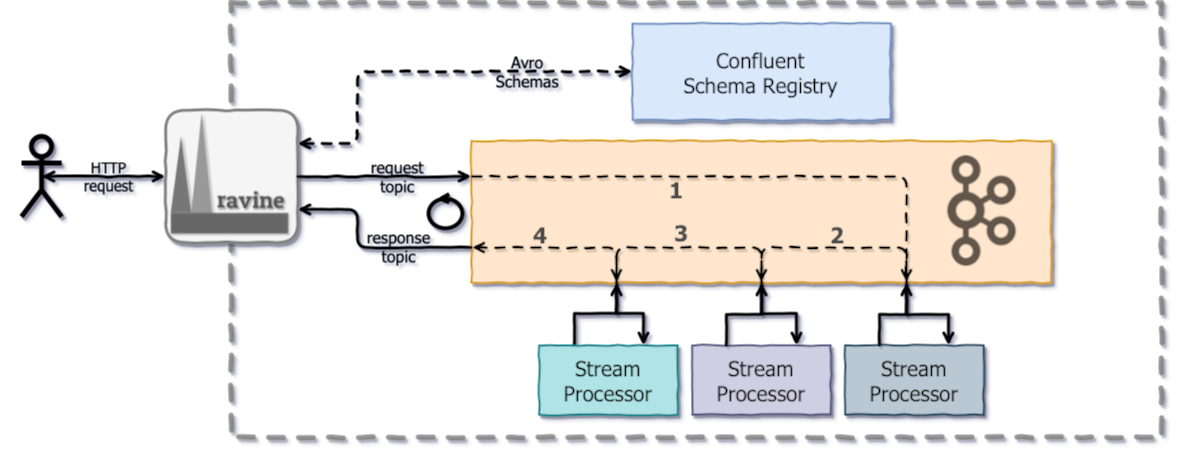

The diagram above was exported from draw.io. Its source (the exported page's mxGraphModel, read from the mxfile embedded in the PNG):
<mxGraphModel dx="990" dy="698" grid="1" gridSize="10" guides="1" tooltips="1" connect="1" arrows="1" fold="1" page="1" pageScale="1" pageWidth="1169" pageHeight="827" math="0" shadow="0">
  <root>
    <mxCell id="0" />
    <mxCell id="1" parent="0" />
    <mxCell id="U30nlJR-z016rA2KDDEk-20" value="" style="group;aspect=fixed;" vertex="1" connectable="0" parent="1">
      <mxGeometry x="4" y="195" width="1160" height="434.69812630117974" as="geometry" />
    </mxCell>
    <mxCell id="U30nlJR-z016rA2KDDEk-19" value="" style="group;strokeWidth=2;fontSize=13;labelBorderColor=none;fontColor=none;noLabel=1;strokeColor=none;" vertex="1" connectable="0" parent="U30nlJR-z016rA2KDDEk-20">
      <mxGeometry width="1160" height="434.69812630117974" as="geometry" />
    </mxCell>
    <mxCell id="U30nlJR-z016rA2KDDEk-18" value="" style="rounded=0;whiteSpace=wrap;html=1;shadow=1;labelBackgroundColor=none;fontFamily=Tahoma;opacity=66;dashed=1;strokeWidth=5;comic=1;fillColor=none;strokeColor=#666666;" vertex="1" parent="U30nlJR-z016rA2KDDEk-19">
      <mxGeometry x="229.4240111034004" width="930.5759888965996" height="434.69812630117974" as="geometry" />
    </mxCell>
    <mxCell id="FBPk3V3zys6Xg4v-oxOp-2" value="" style="rounded=0;whiteSpace=wrap;html=1;fillColor=#ffe6cc;strokeColor=#d79b00;shadow=1;comic=1;fontFamily=Tahoma;strokeWidth=2;" parent="U30nlJR-z016rA2KDDEk-19" vertex="1">
      <mxGeometry x="470.117973629424" y="138.45940319222763" width="579.5975017349064" height="141.6793893129771" as="geometry" />
    </mxCell>
    <mxCell id="Ej79A11WOUZTrb1-YhU6-2" value="" style="shape=image;verticalLabelPosition=bottom;labelBackgroundColor=#ffffff;verticalAlign=top;aspect=fixed;imageAspect=0;image=data:image/png,(base64 omitted: 18124 chars);opacity=88;fontFamily=Tahoma;" parent="U30nlJR-z016rA2KDDEk-19" vertex="1">
      <mxGeometry x="911.2560721721028" y="139.264399722415" width="138.45940319222763" height="138.45940319222763" as="geometry" />
    </mxCell>
    <mxCell id="FBPk3V3zys6Xg4v-oxOp-1" value="Confluent&lt;br style=&quot;font-size: 21px;&quot;&gt;Schema Registry&lt;br style=&quot;font-size: 21px;&quot;&gt;" style="rounded=0;whiteSpace=wrap;html=1;fillColor=#dae8fc;strokeColor=#6c8ebf;shadow=1;comic=1;fontFamily=Tahoma;fontSize=21;strokeWidth=2;fontStyle=0" parent="U30nlJR-z016rA2KDDEk-19" vertex="1">
      <mxGeometry x="631.1172796668981" y="20.929909784871615" width="257.5988896599584" height="96.59958362248437" as="geometry" />
    </mxCell>
    <mxCell id="FBPk3V3zys6Xg4v-oxOp-22" style="edgeStyle=orthogonalEdgeStyle;orthogonalLoop=1;jettySize=auto;html=1;exitX=1;exitY=0.25;exitDx=0;exitDy=0;entryX=0;entryY=0.5;entryDx=0;entryDy=0;dashed=1;startArrow=open;startFill=0;shadow=1;comic=1;endArrow=open;endFill=0;fontFamily=Tahoma;strokeWidth=3;rounded=1;" parent="U30nlJR-z016rA2KDDEk-19" source="FBPk3V3zys6Xg4v-oxOp-6" target="FBPk3V3zys6Xg4v-oxOp-1" edge="1">
      <mxGeometry relative="1" as="geometry">
        <mxPoint x="566.7175572519084" y="85.3296321998612" as="targetPoint" />
        <Array as="points">
          <mxPoint x="356" y="141" />
          <mxPoint x="356" y="69" />
        </Array>
      </mxGeometry>
    </mxCell>
    <mxCell id="FBPk3V3zys6Xg4v-oxOp-23" value="Avro&lt;br style=&quot;font-size: 16px;&quot;&gt;Schemas&lt;br style=&quot;font-size: 16px;&quot;&gt;" style="text;html=1;resizable=0;points=[];align=center;verticalAlign=middle;labelBackgroundColor=none;fontFamily=Tahoma;fontSize=16;" parent="FBPk3V3zys6Xg4v-oxOp-22" vertex="1" connectable="0">
      <mxGeometry x="0.3057" relative="1" as="geometry">
        <mxPoint x="36" y="-2" as="offset" />
      </mxGeometry>
    </mxCell>
    <mxCell id="FBPk3V3zys6Xg4v-oxOp-6" value="" style="rounded=1;whiteSpace=wrap;html=1;fillColor=#f5f5f5;strokeColor=#808080;fontColor=#333333;shadow=1;glass=0;comic=1;aspect=fixed;fontFamily=Tahoma;strokeWidth=3;" parent="U30nlJR-z016rA2KDDEk-19" vertex="1">
      <mxGeometry x="164.21929215822348" y="107.86953504510755" width="132.01943095072866" height="132.01943095072866" as="geometry" />
    </mxCell>
    <mxCell id="FBPk3V3zys6Xg4v-oxOp-8" value="" style="shape=umlActor;verticalLabelPosition=bottom;labelBackgroundColor=none;verticalAlign=top;html=1;outlineConnect=0;shadow=1;fontFamily=Tahoma;strokeWidth=5;fillColor=none;labelBorderColor=#808080;" parent="U30nlJR-z016rA2KDDEk-19" vertex="1">
      <mxGeometry x="20" y="133.73941707147813" width="40.24982650936849" height="80.49965301873698" as="geometry" />
    </mxCell>
    <mxCell id="FBPk3V3zys6Xg4v-oxOp-11" value="" style="endArrow=open;html=1;exitX=1;exitY=0.5;exitDx=0;exitDy=0;entryX=0;entryY=0.25;entryDx=0;entryDy=0;shadow=1;comic=1;fontFamily=Tahoma;endFill=0;strokeWidth=3;" parent="U30nlJR-z016rA2KDDEk-19" source="FBPk3V3zys6Xg4v-oxOp-6" target="FBPk3V3zys6Xg4v-oxOp-2" edge="1">
      <mxGeometry width="50" height="50" relative="1" as="geometry">
        <mxPoint x="405.7182512144344" y="391.22831367106176" as="sourcePoint" />
        <mxPoint x="486.2179042331714" y="310.7286606523248" as="targetPoint" />
      </mxGeometry>
    </mxCell>
    <mxCell id="FBPk3V3zys6Xg4v-oxOp-12" value="request&lt;br style=&quot;font-size: 16px;&quot;&gt;topic&lt;br style=&quot;font-size: 16px;&quot;&gt;" style="text;html=1;resizable=0;points=[];align=center;verticalAlign=middle;labelBackgroundColor=none;fontFamily=Tahoma;fontSize=16;" parent="FBPk3V3zys6Xg4v-oxOp-11" vertex="1" connectable="0">
      <mxGeometry x="-0.25" y="1" relative="1" as="geometry">
        <mxPoint x="35" y="-1" as="offset" />
      </mxGeometry>
    </mxCell>
    <mxCell id="FBPk3V3zys6Xg4v-oxOp-17" value="" style="endArrow=open;html=1;exitX=0;exitY=0.75;exitDx=0;exitDy=0;entryX=1;entryY=0.75;entryDx=0;entryDy=0;shadow=1;comic=1;rounded=1;fontFamily=Tahoma;endFill=0;strokeWidth=3;" parent="U30nlJR-z016rA2KDDEk-19" source="FBPk3V3zys6Xg4v-oxOp-2" target="FBPk3V3zys6Xg4v-oxOp-6" edge="1">
      <mxGeometry width="50" height="50" relative="1" as="geometry">
        <mxPoint x="325.21859819569744" y="189.97918112421928" as="sourcePoint" />
        <mxPoint x="486.2179042331714" y="188.36918806384455" as="targetPoint" />
        <Array as="points">
          <mxPoint x="356" y="245" />
          <mxPoint x="356" y="207" />
        </Array>
      </mxGeometry>
    </mxCell>
    <mxCell id="FBPk3V3zys6Xg4v-oxOp-18" value="response&lt;br style=&quot;font-size: 16px;&quot;&gt;topic&lt;br style=&quot;font-size: 16px;&quot;&gt;" style="text;html=1;resizable=0;points=[];align=center;verticalAlign=middle;labelBackgroundColor=none;fontFamily=Tahoma;fontSize=16;" parent="FBPk3V3zys6Xg4v-oxOp-17" vertex="1" connectable="0">
      <mxGeometry x="-0.25" y="1" relative="1" as="geometry">
        <mxPoint x="6.5" y="-4" as="offset" />
      </mxGeometry>
    </mxCell>
    <mxCell id="FBPk3V3zys6Xg4v-oxOp-20" value="" style="ellipse;shape=umlControl;whiteSpace=wrap;html=1;shadow=1;fontFamily=Tahoma;strokeWidth=4;fillColor=none;" parent="U30nlJR-z016rA2KDDEk-19" vertex="1">
      <mxGeometry x="426.648160999306" y="191.58917418459404" width="33.80985426786953" height="33.80985426786953" as="geometry" />
    </mxCell>
    <mxCell id="Ej79A11WOUZTrb1-YhU6-1" value="" style="shape=image;verticalLabelPosition=bottom;labelBackgroundColor=#ffffff;verticalAlign=top;aspect=fixed;imageAspect=0;image=data:image/png,(base64 omitted: 25572 chars);fontFamily=Tahoma;strokeWidth=2;" parent="U30nlJR-z016rA2KDDEk-19" vertex="1">
      <mxGeometry x="167.43927827897292" y="111.89451769604442" width="123.96946564885495" height="123.96946564885495" as="geometry" />
    </mxCell>
    <mxCell id="JkKK32x0n1R08VXc229a-2" value="" style="endArrow=open;html=1;entryX=0.5;entryY=0.5;entryDx=0;entryDy=0;shadow=1;comic=1;entryPerimeter=0;exitX=0;exitY=0.5;exitDx=0;exitDy=0;startArrow=open;startFill=0;fontFamily=Tahoma;endFill=0;strokeWidth=3;" parent="U30nlJR-z016rA2KDDEk-19" source="FBPk3V3zys6Xg4v-oxOp-6" target="FBPk3V3zys6Xg4v-oxOp-8" edge="1">
      <mxGeometry width="50" height="50" relative="1" as="geometry">
        <mxPoint x="83.71963913948646" y="173.87925052047189" as="sourcePoint" />
        <mxPoint x="11.269951422623178" y="173.87925052047189" as="targetPoint" />
      </mxGeometry>
    </mxCell>
    <mxCell id="JkKK32x0n1R08VXc229a-3" value="HTTP&lt;br style=&quot;font-size: 15px;&quot;&gt;request&lt;br style=&quot;font-size: 15px;&quot;&gt;" style="text;html=1;resizable=0;points=[];align=center;verticalAlign=middle;labelBackgroundColor=none;fontFamily=Tahoma;fontSize=15;" parent="JkKK32x0n1R08VXc229a-2" vertex="1" connectable="0">
      <mxGeometry x="-0.25" y="1" relative="1" as="geometry">
        <mxPoint x="-10" y="-3" as="offset" />
      </mxGeometry>
    </mxCell>
    <mxCell id="U30nlJR-z016rA2KDDEk-1" value="Stream&lt;br style=&quot;font-size: 21px;&quot;&gt;Processor&lt;br style=&quot;font-size: 21px;&quot;&gt;" style="rounded=0;whiteSpace=wrap;html=1;aspect=fixed;fillColor=#d0cee2;strokeColor=#56517e;comic=1;shadow=1;fontFamily=Tahoma;fontSize=21;strokeWidth=2;fontStyle=0" vertex="1" parent="U30nlJR-z016rA2KDDEk-19">
      <mxGeometry x="690.6870229007634" y="342.92852185981957" width="138.45940319222763" height="69.22970159611381" as="geometry" />
    </mxCell>
    <mxCell id="U30nlJR-z016rA2KDDEk-4" style="edgeStyle=orthogonalEdgeStyle;rounded=0;orthogonalLoop=1;jettySize=auto;html=1;exitX=0.25;exitY=0;exitDx=0;exitDy=0;entryX=0.25;entryY=1;entryDx=0;entryDy=0;comic=1;shadow=1;fontFamily=Tahoma;endArrow=open;endFill=0;strokeWidth=3;" edge="1" parent="U30nlJR-z016rA2KDDEk-19" source="U30nlJR-z016rA2KDDEk-2" target="FBPk3V3zys6Xg4v-oxOp-2">
      <mxGeometry relative="1" as="geometry">
        <Array as="points">
          <mxPoint x="573.1575294934074" y="310.7286606523248" />
          <mxPoint x="615.0173490631506" y="310.7286606523248" />
        </Array>
      </mxGeometry>
    </mxCell>
    <mxCell id="U30nlJR-z016rA2KDDEk-2" value="Stream&lt;br style=&quot;font-size: 21px;&quot;&gt;Processor&lt;br style=&quot;font-size: 21px;&quot;&gt;" style="rounded=0;whiteSpace=wrap;html=1;aspect=fixed;fillColor=#b0e3e6;strokeColor=#0e8088;comic=1;shadow=1;fontFamily=Tahoma;fontSize=21;strokeWidth=2;fontStyle=0" vertex="1" parent="U30nlJR-z016rA2KDDEk-19">
      <mxGeometry x="537.737682165163" y="342.92852185981957" width="138.45940319222763" height="69.22970159611381" as="geometry" />
    </mxCell>
    <mxCell id="U30nlJR-z016rA2KDDEk-3" value="Stream&lt;br style=&quot;font-size: 21px;&quot;&gt;Processor&lt;br style=&quot;font-size: 21px;&quot;&gt;" style="rounded=0;whiteSpace=wrap;html=1;aspect=fixed;fillColor=#bac8d3;strokeColor=#23445d;comic=1;shadow=1;fontFamily=Tahoma;fontSize=21;strokeWidth=2;fontStyle=0" vertex="1" parent="U30nlJR-z016rA2KDDEk-19">
      <mxGeometry x="843.6363636363636" y="342.92852185981957" width="138.45940319222763" height="69.22970159611381" as="geometry" />
    </mxCell>
    <mxCell id="U30nlJR-z016rA2KDDEk-5" style="edgeStyle=orthogonalEdgeStyle;rounded=0;orthogonalLoop=1;jettySize=auto;html=1;exitX=0.25;exitY=1;exitDx=0;exitDy=0;entryX=0.75;entryY=0;entryDx=0;entryDy=0;comic=1;shadow=1;fontFamily=Tahoma;endArrow=open;endFill=0;strokeWidth=3;" edge="1" parent="U30nlJR-z016rA2KDDEk-19" source="FBPk3V3zys6Xg4v-oxOp-2" target="U30nlJR-z016rA2KDDEk-2">
      <mxGeometry relative="1" as="geometry">
        <mxPoint x="589.2574600971548" y="359.02845246356696" as="sourcePoint" />
        <mxPoint x="631.1172796668981" y="296.2387231089521" as="targetPoint" />
        <Array as="points">
          <mxPoint x="615.0173490631506" y="310.7286606523248" />
          <mxPoint x="642.3872310895212" y="310.7286606523248" />
        </Array>
      </mxGeometry>
    </mxCell>
    <mxCell id="U30nlJR-z016rA2KDDEk-6" style="edgeStyle=orthogonalEdgeStyle;rounded=0;orthogonalLoop=1;jettySize=auto;html=1;exitX=0.25;exitY=0;exitDx=0;exitDy=0;entryX=0.5;entryY=1;entryDx=0;entryDy=0;comic=1;shadow=1;fontFamily=Tahoma;endArrow=open;endFill=0;strokeWidth=3;" edge="1" parent="U30nlJR-z016rA2KDDEk-19" source="U30nlJR-z016rA2KDDEk-1" target="FBPk3V3zys6Xg4v-oxOp-2">
      <mxGeometry relative="1" as="geometry">
        <mxPoint x="605.3573907009022" y="375.12838306731436" as="sourcePoint" />
        <mxPoint x="647.2172102706453" y="312.3386537126995" as="targetPoint" />
      </mxGeometry>
    </mxCell>
    <mxCell id="U30nlJR-z016rA2KDDEk-7" style="edgeStyle=orthogonalEdgeStyle;rounded=0;orthogonalLoop=1;jettySize=auto;html=1;exitX=0.5;exitY=1;exitDx=0;exitDy=0;entryX=0.75;entryY=0;entryDx=0;entryDy=0;comic=1;shadow=1;fontFamily=Tahoma;endArrow=open;endFill=0;strokeWidth=3;" edge="1" parent="U30nlJR-z016rA2KDDEk-19" source="FBPk3V3zys6Xg4v-oxOp-2" target="U30nlJR-z016rA2KDDEk-1">
      <mxGeometry relative="1" as="geometry">
        <mxPoint x="741.4018043025676" y="359.02845246356696" as="sourcePoint" />
        <mxPoint x="776.0166551006246" y="296.2387231089521" as="targetPoint" />
        <Array as="points">
          <mxPoint x="759.9167244968771" y="310.7286606523248" />
          <mxPoint x="795.3365718251215" y="310.7286606523248" />
        </Array>
      </mxGeometry>
    </mxCell>
    <mxCell id="U30nlJR-z016rA2KDDEk-8" style="edgeStyle=orthogonalEdgeStyle;rounded=0;orthogonalLoop=1;jettySize=auto;html=1;exitX=0.25;exitY=0;exitDx=0;exitDy=0;entryX=0.75;entryY=1;entryDx=0;entryDy=0;comic=1;shadow=1;fontFamily=Tahoma;endArrow=open;endFill=0;strokeWidth=3;" edge="1" parent="U30nlJR-z016rA2KDDEk-19" source="U30nlJR-z016rA2KDDEk-3" target="FBPk3V3zys6Xg4v-oxOp-2">
      <mxGeometry relative="1" as="geometry">
        <mxPoint x="741.4018043025676" y="359.02845246356696" as="sourcePoint" />
        <mxPoint x="776.0166551006246" y="296.2387231089521" as="targetPoint" />
      </mxGeometry>
    </mxCell>
    <mxCell id="U30nlJR-z016rA2KDDEk-9" style="edgeStyle=orthogonalEdgeStyle;rounded=0;orthogonalLoop=1;jettySize=auto;html=1;exitX=0.75;exitY=1;exitDx=0;exitDy=0;entryX=0.75;entryY=0;entryDx=0;entryDy=0;comic=1;shadow=1;fontFamily=Tahoma;endArrow=open;endFill=0;strokeWidth=3;" edge="1" parent="U30nlJR-z016rA2KDDEk-19" source="FBPk3V3zys6Xg4v-oxOp-2" target="U30nlJR-z016rA2KDDEk-3">
      <mxGeometry relative="1" as="geometry">
        <mxPoint x="776.0166551006246" y="296.2387231089521" as="sourcePoint" />
        <mxPoint x="810.6315058986814" y="359.02845246356696" as="targetPoint" />
      </mxGeometry>
    </mxCell>
    <mxCell id="U30nlJR-z016rA2KDDEk-10" style="edgeStyle=orthogonalEdgeStyle;rounded=1;orthogonalLoop=1;jettySize=auto;html=1;exitX=0;exitY=0.75;exitDx=0;exitDy=0;entryX=0.25;entryY=1;entryDx=0;entryDy=0;dashed=1;endArrow=none;endFill=0;comic=1;shadow=1;startArrow=open;startFill=0;fontFamily=Tahoma;strokeWidth=3;" edge="1" parent="U30nlJR-z016rA2KDDEk-19" source="FBPk3V3zys6Xg4v-oxOp-2" target="FBPk3V3zys6Xg4v-oxOp-2">
      <mxGeometry relative="1" as="geometry">
        <Array as="points">
          <mxPoint x="615.0173490631506" y="244.71894517696043" />
        </Array>
      </mxGeometry>
    </mxCell>
    <mxCell id="U30nlJR-z016rA2KDDEk-14" value="4" style="text;html=1;resizable=0;points=[];align=center;verticalAlign=middle;labelBackgroundColor=none;fontFamily=Tahoma;fontSize=22;fontColor=#4D4D4D;fontStyle=1;labelBorderColor=none;" vertex="1" connectable="0" parent="U30nlJR-z016rA2KDDEk-10">
      <mxGeometry x="-0.2634" y="1" relative="1" as="geometry">
        <mxPoint x="2" y="-13" as="offset" />
      </mxGeometry>
    </mxCell>
    <mxCell id="U30nlJR-z016rA2KDDEk-11" style="edgeStyle=orthogonalEdgeStyle;rounded=1;orthogonalLoop=1;jettySize=auto;html=1;exitX=0.75;exitY=1;exitDx=0;exitDy=0;entryX=0;entryY=0.25;entryDx=0;entryDy=0;dashed=1;endArrow=none;endFill=0;comic=1;shadow=1;startArrow=open;startFill=0;fontFamily=Tahoma;strokeWidth=3;" edge="1" parent="U30nlJR-z016rA2KDDEk-19" source="FBPk3V3zys6Xg4v-oxOp-2" target="FBPk3V3zys6Xg4v-oxOp-2">
      <mxGeometry relative="1" as="geometry">
        <mxPoint x="486.2179042331714" y="260.81887578070786" as="sourcePoint" />
        <mxPoint x="631.1172796668981" y="296.2387231089521" as="targetPoint" />
        <Array as="points">
          <mxPoint x="904.8160999306037" y="173.87925052047189" />
        </Array>
      </mxGeometry>
    </mxCell>
    <mxCell id="U30nlJR-z016rA2KDDEk-17" value="1" style="text;html=1;resizable=0;points=[];align=center;verticalAlign=middle;labelBackgroundColor=none;fontFamily=Tahoma;fontSize=22;fontColor=#4D4D4D;fontStyle=1;labelBorderColor=none;" vertex="1" connectable="0" parent="U30nlJR-z016rA2KDDEk-11">
      <mxGeometry x="0.2783" relative="1" as="geometry">
        <mxPoint x="9.5" y="12" as="offset" />
      </mxGeometry>
    </mxCell>
    <mxCell id="U30nlJR-z016rA2KDDEk-12" style="edgeStyle=orthogonalEdgeStyle;rounded=1;orthogonalLoop=1;jettySize=auto;html=1;entryX=0.5;entryY=1;entryDx=0;entryDy=0;dashed=1;endArrow=none;endFill=0;comic=1;shadow=1;startArrow=open;startFill=0;fontFamily=Tahoma;strokeWidth=3;" edge="1" parent="U30nlJR-z016rA2KDDEk-19" target="FBPk3V3zys6Xg4v-oxOp-2">
      <mxGeometry relative="1" as="geometry">
        <mxPoint x="615.0173490631506" y="280.1387925052047" as="sourcePoint" />
        <mxPoint x="631.1172796668981" y="296.2387231089521" as="targetPoint" />
        <Array as="points">
          <mxPoint x="615" y="245" />
          <mxPoint x="760" y="245" />
        </Array>
      </mxGeometry>
    </mxCell>
    <mxCell id="U30nlJR-z016rA2KDDEk-15" value="3" style="text;html=1;resizable=0;points=[];align=center;verticalAlign=middle;labelBackgroundColor=none;fontFamily=Tahoma;fontSize=22;fontColor=#4D4D4D;fontStyle=1;labelBorderColor=none;" vertex="1" connectable="0" parent="U30nlJR-z016rA2KDDEk-12">
      <mxGeometry x="-0.0804" relative="1" as="geometry">
        <mxPoint y="-15.5" as="offset" />
      </mxGeometry>
    </mxCell>
    <mxCell id="U30nlJR-z016rA2KDDEk-13" style="edgeStyle=orthogonalEdgeStyle;rounded=1;orthogonalLoop=1;jettySize=auto;html=1;entryX=0.75;entryY=1;entryDx=0;entryDy=0;dashed=1;endArrow=none;endFill=0;exitX=0.5;exitY=1;exitDx=0;exitDy=0;comic=1;shadow=1;startArrow=open;startFill=0;fontFamily=Tahoma;strokeWidth=3;" edge="1" parent="U30nlJR-z016rA2KDDEk-19" source="FBPk3V3zys6Xg4v-oxOp-2" target="FBPk3V3zys6Xg4v-oxOp-2">
      <mxGeometry relative="1" as="geometry">
        <mxPoint x="808.2165163081194" y="258.4038861901457" as="sourcePoint" />
        <mxPoint x="953.1158917418459" y="258.4038861901457" as="targetPoint" />
        <Array as="points">
          <mxPoint x="760" y="245" />
          <mxPoint x="905" y="245" />
        </Array>
      </mxGeometry>
    </mxCell>
    <mxCell id="U30nlJR-z016rA2KDDEk-16" value="2" style="text;html=1;resizable=0;points=[];align=center;verticalAlign=middle;labelBackgroundColor=none;fontFamily=Tahoma;fontSize=22;fontColor=#4D4D4D;fontStyle=1;labelBorderColor=none;" vertex="1" connectable="0" parent="U30nlJR-z016rA2KDDEk-13">
      <mxGeometry x="0.1563" relative="1" as="geometry">
        <mxPoint x="-13.5" y="-14" as="offset" />
      </mxGeometry>
    </mxCell>
  </root>
</mxGraphModel>